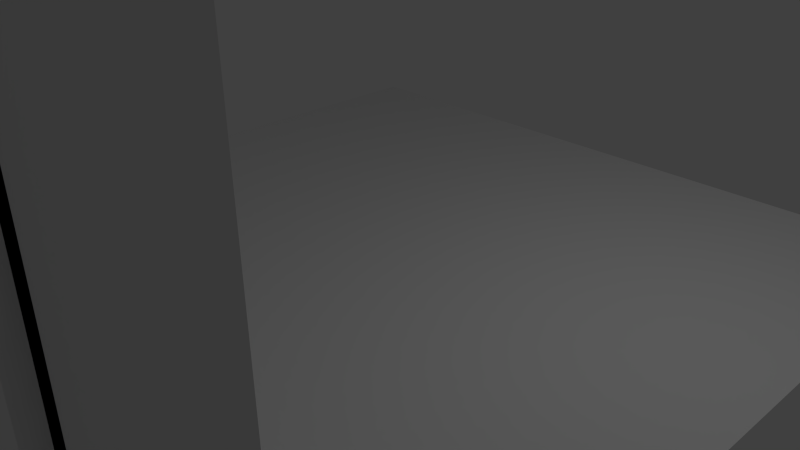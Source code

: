 # Source: Doorway.blend  (saved by Blender 2.76.0; exported with 4.5.12 LTS)
import bpy
from mathutils import Matrix  # noqa: F401  (used for matrix-valued properties, if any)

bpy.ops.wm.read_factory_settings(use_empty=True)
scene = bpy.context.scene
scene.name = 'Scene'

# ---- collections
col_collection_1 = bpy.data.collections.new('Collection 1'); scene.collection.children.link(col_collection_1)

# ---- world
world_world = bpy.data.worlds.new('World'); scene.world = world_world
world_world.color = (0.05088, 0.05088, 0.05088)
world_world.use_sun_shadow = False
world_world.sun_shadow_jitter_overblur = 0.0
world_world.cycles.sampling_method = 'MANUAL'
world_world.cycles.sample_map_resolution = 256

# ---- cameras
cam_camera = bpy.data.cameras.new('Camera')
cam_camera.clip_end = 100.0
cam_camera.lens = 35.0
cam_camera.sensor_width = 32.0
cam_camera.sensor_height = 18.0
cam_camera.ortho_scale = 7.314
cam_camera.dof.focus_distance = 0.0
cam_camera.dof.aperture_fstop = 128.0

# ---- lights
light_lamp = bpy.data.lights.new('Lamp', 'POINT')
light_lamp.transmission_factor = 0.0
light_lamp.cutoff_distance = 30.0
light_lamp.energy = 100.0
light_lamp.shadow_buffer_clip_start = 1.001
light_lamp.shadow_soft_size = 0.1
light_lamp.shadow_maximum_resolution = 0.006
light_lamp.use_absolute_resolution = True
light_lamp.cycles.use_multiple_importance_sampling = False

# ---- meshes
me_plane_001 = bpy.data.meshes.new('Plane.001')
me_plane_001.from_pydata([(-2.309, -4.893, 0.0), (-2.309, -4.893, 5.0), (-2.309, -5.021, 0.0), (-2.309, -5.021, 5.0), (2.309, -4.893, 0.0), (2.309, -4.893, 5.0), (0.0, -4.893, 0.0), (0.0, -4.893, 5.0), (2.309, -5.021, 0.0), (2.309, -5.021, 5.0), (0.0, -5.021, 0.0), (0.0, -5.021, 5.0)], [], [(1, 7, 6, 0), (3, 2, 10, 11), (0, 6, 10, 2), (1, 0, 2, 3), (7, 1, 3, 11), (5, 4, 6, 7), (9, 11, 10, 8), (4, 8, 10, 6), (5, 9, 8, 4), (7, 11, 9, 5)])
_uv = me_plane_001.uv_layers.new(name='UVMap')
_uv.uv.foreach_set('vector', [0.00424, 0.9991, 0.4985, 0.9991, 0.4985, 0.01051, 0.00424, 0.01051, 0.0, 1.0, 0.0, 0.0, 0.5, 0.0, 0.5, 1.0, 0.00424, 0.01051, 0.4985, 0.01051, 0.5, 0.0, 0.0, 0.0, 0.00424, 0.9991, 0.00424, 0.01051, 0.0, 0.0, 0.0, 1.0, 0.4985, 0.9991, 0.00424, 0.9991, 0.0, 1.0, 0.5, 1.0, 0.9928, 0.9991, 0.9928, 0.01051, 0.4985, 0.01051, 0.4985, 0.9991, 1.0, 1.0, 0.5, 1.0, 0.5, 0.0, 1.0, 0.0, 0.9928, 0.01051, 1.0, 0.0, 0.5, 0.0, 0.4985, 0.01051, 0.9928, 0.9991, 1.0, 1.0, 1.0, 0.0, 0.9928, 0.01051, 0.4985, 0.9991, 0.5, 1.0, 1.0, 1.0, 0.9928, 0.9991])
me_plane_001.use_remesh_preserve_volume = False
me_plane_001.use_remesh_preserve_attributes = False
me_plane_001.use_mirror_vertex_groups = False
me_plane_001.update()
me_plane = bpy.data.meshes.new('Plane')
me_plane.from_pydata([(-5.0, -5.0, 0.0), (-5.0, 5.0, 0.0), (-2.5, -5.0, 0.0), (0.0, -5.0, 0.0), (0.0, 5.0, 0.0), (-5.0, -5.0, 5.0), (-2.5, -5.0, 5.0), (-2.5, -4.749, 0.0), (-2.5, -4.749, 5.0), (-2.309, -4.749, 0.0), (-2.309, -4.749, 5.0), (-2.309, -5.244, 0.0), (-2.309, -5.244, 5.0)], [], [(0, 2, 3, 4, 1), (2, 0, 5, 6), (2, 6, 8, 7), (7, 8, 10, 9), (9, 10, 12, 11)])
_uv = me_plane.uv_layers.new(name='UVMap')
_uv.uv.foreach_set('vector', [2.261e-07, 0.0, 0.2963, 4.768e-08, 0.5926, 9.537e-08, 0.5926, 1.0, 0.0, 1.0, 0.8889, 0.5, 0.5926, 0.5, 0.5926, 0.0, 0.8889, 0.0, 0.9476, 0.5, 0.9476, 0.0, 0.9773, 0.0, 0.9773, 0.5, 1.0, 0.0, 1.0, 0.5, 0.9773, 0.5, 0.9773, 0.0, 0.8889, 0.5, 0.8889, 0.0, 0.9476, 0.0, 0.9476, 0.5])
me_plane.use_remesh_preserve_volume = False
me_plane.use_remesh_preserve_attributes = False
me_plane.use_mirror_vertex_groups = False
me_plane.update()

# ---- objects
ob_plane_001 = bpy.data.objects.new('Plane.001', me_plane_001)
ob_plane = bpy.data.objects.new('Plane', me_plane)
ob_lamp = bpy.data.objects.new('Lamp', light_lamp)
ob_camera = bpy.data.objects.new('Camera', cam_camera)

# ---- transforms, parenting, visibility, modifiers, constraints
ob_plane_001.location = (0.0, 0.0, 0.0)
ob_plane_001.lineart.crease_threshold = 0.0
ob_plane.location = (0.0, 0.0, 0.0)
ob_plane.lineart.crease_threshold = 0.0
_m = ob_plane.modifiers.new('Mirror', 'MIRROR')
_m.use_clip = True
ob_lamp.location = (4.076, 1.005, 5.904)
ob_lamp.rotation_euler = (0.6503, 0.05522, 1.866)
ob_lamp.lock_rotations_4d = False
ob_lamp.empty_display_type = 'ARROWS'
ob_lamp.color = (0.0, 0.0, 0.0, 0.0)
ob_lamp.lineart.crease_threshold = 0.0
ob_camera.location = (7.481, -6.508, 5.344)
ob_camera.rotation_euler = (1.109, 0.01082, 0.8149)
ob_camera.lock_rotations_4d = False
ob_camera.empty_display_type = 'ARROWS'
ob_camera.color = (0.0, 0.0, 0.0, 0.0)
ob_camera.display_type = 'WIRE'
ob_camera.lineart.crease_threshold = 0.0

# ---- collection membership
col_collection_1.objects.link(ob_plane_001)
col_collection_1.objects.link(ob_plane)
col_collection_1.objects.link(ob_lamp)
col_collection_1.objects.link(ob_camera)

# ---- scene / render settings (as saved in the file)
scene.camera = ob_camera
scene.frame_start = 1; scene.frame_end = 250; scene.frame_set(1)
scene.render.engine = 'BLENDER_EEVEE_NEXT'
scene.render.resolution_percentage = 50
scene.render.dither_intensity = 0.0
scene.cycles.use_denoising = False
scene.cycles.samples = 10
scene.cycles.sampling_pattern = 'TABULATED_SOBOL'
scene.cycles.light_sampling_threshold = 0.0
scene.cycles.use_adaptive_sampling = False
scene.cycles.use_light_tree = False
scene.cycles.blur_glossy = 0.0
scene.cycles.pixel_filter_type = 'GAUSSIAN'
scene.cycles.sample_clamp_indirect = 0.0
scene.view_settings.view_transform = 'Standard'
bpy.context.view_layer.update()
